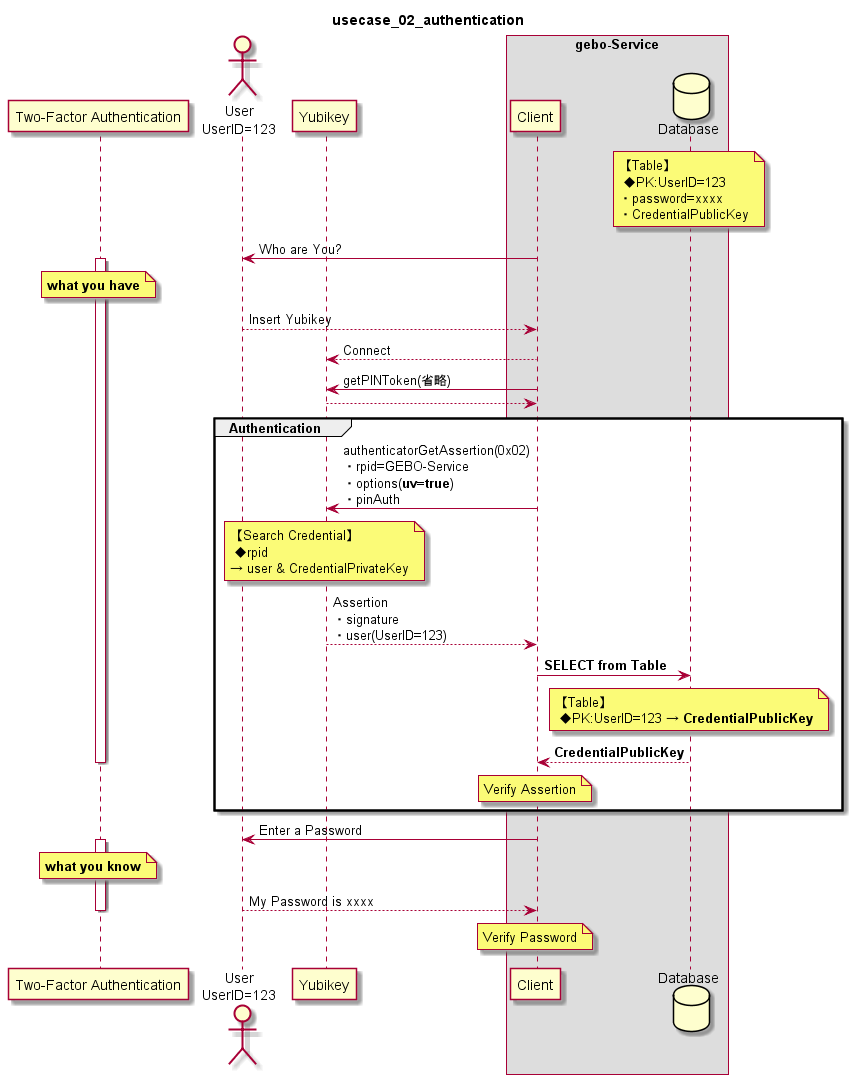

The diagram above was rendered by PlantUML. Its source (embedded in the PNG):
@startuml
title usecase_02_authentication 

participant "Two-Factor Authentication" as Auth
actor "User\nUserID=123" as User
participant "Yubikey" as Yubikey
box "gebo-Service"
    participant "Client" as Client
    database "Database" as Database
end box 

note over Database:【Table】\n ◆PK:UserID=123\n・password=xxxx\n・CredentialPublicKey

User <- Client : Who are You?
activate Auth
note over Auth:**what you have**
User --> Client : Insert Yubikey
Yubikey <-- Client : Connect

Yubikey <- Client : getPINToken(省略)
Yubikey --> Client : 

group Authentication
    Client -> Yubikey : authenticatorGetAssertion(0x02)\n・rpid=GEBO-Service\n・options(**uv=true**)\n・pinAuth

    note over Yubikey:【Search Credential】\n ◆rpid \n→ user & CredentialPrivateKey

    Client <-- Yubikey: Assertion\n・signature\n・user(UserID=123)
    Client -> Database : **SELECT from Table**
    note over Database:【Table】\n ◆PK:UserID=123 → **CredentialPublicKey**
    Client <-- Database : **CredentialPublicKey**

    note over Client:Verify Assertion
    deactivate Auth
end

User <- Client : Enter a Password
activate Auth
note over Auth:**what you know**
User --> Client : My Password is xxxx
note over Client:Verify Password
deactivate Auth

@enduml